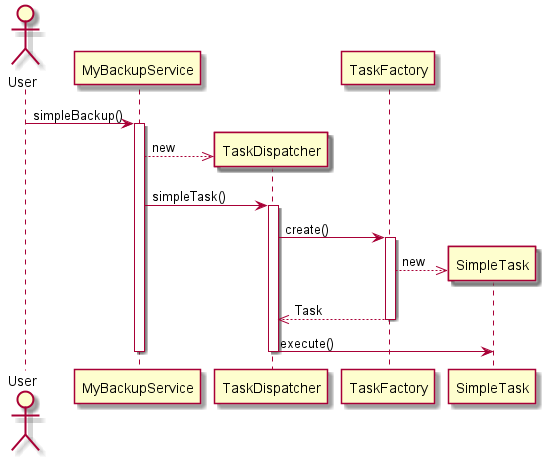

The diagram above was rendered by PlantUML. Its source (embedded in the PNG):
@startuml

actor User

User -> MyBackupService : simpleBackup()
activate MyBackupService
create TaskDispatcher
MyBackupService -->> TaskDispatcher : new
MyBackupService -> TaskDispatcher : simpleTask()
activate TaskDispatcher
TaskDispatcher -> TaskFactory : create()
activate TaskFactory
create SimpleTask
TaskFactory -->> SimpleTask : new
TaskDispatcher <<-- TaskFactory : Task
deactivate TaskFactory
TaskDispatcher -> SimpleTask : execute()
deactivate TaskDispatcher
deactivate MyBackupService

@enduml